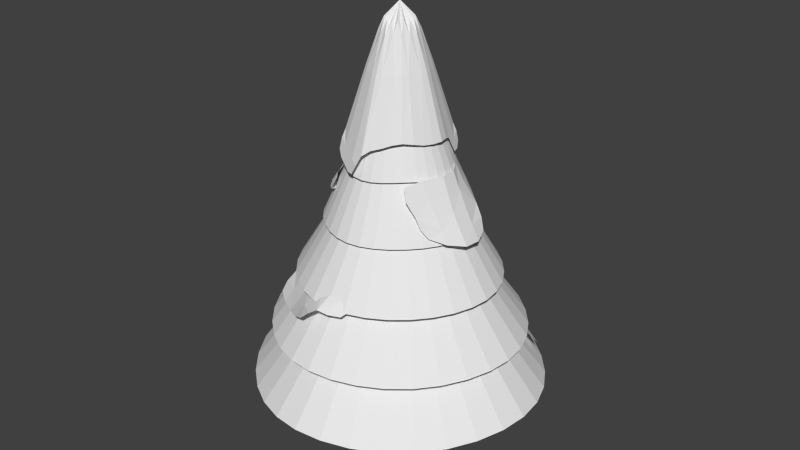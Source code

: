 # Source: pine_with_snow_0.blend  (saved by Blender 2.72.0; exported with 4.5.12 LTS)
import bpy
from mathutils import Matrix  # noqa: F401  (used for matrix-valued properties, if any)

bpy.ops.wm.read_factory_settings(use_empty=True)
scene = bpy.context.scene
scene.name = 'Scene'

# ---- collections
col_collection_1 = bpy.data.collections.new('Collection 1'); scene.collection.children.link(col_collection_1)

# ---- world
world_world = bpy.data.worlds.new('World'); scene.world = world_world
world_world.color = (0.05088, 0.05088, 0.05088)
world_world.use_sun_shadow = False
world_world.sun_shadow_jitter_overblur = 0.0
world_world.cycles.sampling_method = 'MANUAL'
world_world.cycles.sample_map_resolution = 256

# ---- meshes
me_cylinder_004 = bpy.data.meshes.new('Cylinder.004')
me_cylinder_004.from_pydata([(0.224, 0.3699, 4.487), (0.4148, 0.08434, 4.465), (0.3384, -0.2416, 4.487), (0.07176, -0.4463, 4.441), (-0.2328, -0.3642, 4.487), (-0.4236, -0.07865, 4.441), (-0.004373, 0.002847, 5.315), (-0.0805, 0.452, 4.489), (-0.3471, 0.2473, 4.487), (-0.2328, 0.3699, 4.487), (-0.4236, 0.08434, 4.441), (-0.3471, -0.2416, 4.487), (-0.0805, -0.4463, 4.441), (0.224, -0.3642, 4.487), (0.4148, -0.07865, 4.465), (0.3384, 0.2473, 4.487), (0.07176, 0.452, 4.489), (-0.1582, -0.7581, 3.397), (-0.394, -0.6223, 3.489), (0.5681, 0.4104, 3.512), (0.03184, 0.2052, 5.108), (-0.004373, 0.4725, 4.501), (0.1571, 0.1155, 5.108), (0.1905, -0.03471, 5.103), (0.1043, -0.1647, 5.108), (-0.04059, -0.1995, 5.096), (-0.1659, -0.1098, 5.108), (-0.1992, 0.0404, 5.096), (-0.113, 0.1704, 5.108), (0.2907, 0.3187, 4.498), (0.4339, 0.002847, 4.466), (0.2907, -0.313, 4.498), (-0.004373, -0.4668, 4.429), (-0.2994, -0.313, 4.498), (-0.4427, 0.002847, 4.429), (-0.2994, 0.3187, 4.498), (0.3493, 0.5853, 3.658), (0.6539, 0.1315, 3.615), (0.5428, -0.383, 3.658), (0.1135, -0.7153, 3.566), (-0.3357, -0.5364, 3.823), (-0.6626, -0.1258, 3.566), (-0.1223, 0.721, 3.663), (-0.5382, 0.3887, 3.658), (-0.04059, 0.2052, 5.108), (-0.3581, 0.5853, 3.658), (-0.1566, 0.4109, 4.476), (-0.1659, 0.1155, 5.108), (-0.6626, 0.1315, 3.566), (-0.3853, 0.1658, 4.464), (-0.1992, -0.03471, 5.096), (-0.5382, -0.383, 3.658), (-0.3853, -0.1601, 4.464), (-0.113, -0.1647, 5.108), (-0.1208, -0.6588, 3.742), (-0.1566, -0.4053, 4.464), (0.03184, -0.1995, 5.096), (0.3493, -0.5796, 3.658), (0.1479, -0.4053, 4.464), (0.1571, -0.1098, 5.108), (0.6539, -0.1258, 3.615), (0.3766, -0.1601, 4.47), (0.1905, 0.0404, 5.103), (0.4913, 0.3588, 3.829), (0.3766, 0.1658, 4.47), (0.1043, 0.1704, 5.108), (0.1135, 0.721, 3.663), (0.1479, 0.4109, 4.476), (-0.4299, -0.665, 3.32), (-0.1942, -0.8008, 3.227), (-0.04032, -0.8259, 3.351), (-0.2761, -0.6902, 3.443), (-0.5119, -0.5544, 3.535), (0.6067, 0.432, 3.366), (0.5058, 0.539, 3.558), (0.6303, 0.2817, 3.466), (-0.004373, 0.2917, 4.953), (0.1834, 0.1998, 4.952), (0.2705, 0.002847, 4.938), (0.1834, -0.1942, 4.952), (-0.004373, -0.286, 4.921), (-0.1921, -0.1942, 4.952), (-0.2792, 0.002847, 4.921), (-0.1921, 0.1998, 4.952), (-0.004373, 0.755, 3.688), (0.4474, 0.5397, 3.657), (0.685, 0.002847, 3.617), (0.4533, -0.4965, 3.682), (0.01612, -0.7769, 3.489), (-0.5005, -0.4902, 3.651), (-0.6938, 0.002847, 3.543), (-0.462, 0.5022, 3.682), (-0.1026, 0.258, 4.942), (-0.2402, 0.6531, 3.636), (-0.2474, 0.1058, 4.937), (-0.6004, 0.2601, 3.612), (-0.2474, -0.1001, 4.937), (-0.6004, -0.2544, 3.612), (-0.1026, -0.2523, 4.937), (-0.2283, -0.5976, 3.783), (0.09384, -0.2523, 4.937), (0.2447, -0.6474, 3.612), (0.2387, -0.1001, 4.939), (0.605, -0.2544, 3.625), (0.2387, 0.1058, 4.939), (0.6169, 0.2334, 3.577), (0.09384, 0.258, 4.942), (0.2314, 0.6531, 3.636), (-0.09675, -0.841, 3.235), (-0.5094, -0.6034, 3.397), (-0.3121, -0.7329, 3.274), (0.5504, 0.5231, 3.437), (0.6437, 0.3301, 3.368), (0.9107, 0.09529, 2.992), (1.123, 0.1028, 2.552), (0.6712, 0.4876, 3.018), (0.9833, -0.3551, 2.586), (0.7945, -0.3831, 2.989), (0.8288, 0.3011, 3.0), (0.8049, 0.09563, 3.224), (0.9036, -0.1321, 2.99), (1.017, 0.09699, 2.766), (1.23, 0.1106, 2.344), (1.09, 0.3485, 2.557), (1.105, -0.1345, 2.558), (0.4756, 0.6645, 3.042), (0.5414, 0.4577, 3.251), (0.801, 0.5175, 2.786), (0.6344, -0.6461, 2.99), (0.8102, -0.5672, 2.626), (1.069, -0.3502, 2.413), (0.8934, -0.3645, 2.773), (0.6911, -0.4063, 3.22), (0.7007, 0.2803, 3.235), (0.8147, -0.124, 3.219), (0.9753, 0.3853, 2.714), (0.9984, -0.1367, 2.767), (1.168, 0.2944, 2.404), (1.217, -0.1289, 2.355), (0.4314, 0.5964, 3.208), (0.6176, 0.6442, 2.865), (0.5818, -0.6232, 3.165), (0.7451, -0.5894, 2.782), (0.8959, -0.5105, 2.507), (-0.2317, -1.189, 1.813), (-0.4354, -1.437, 1.455), (0.2021, -1.352, 1.75), (-0.9719, -1.091, 1.347), (-0.7408, -0.8644, 1.785), (-1.161, -0.3767, 1.71), (0.0004874, -1.329, 1.796), (-0.1316, -1.023, 1.999), (-0.4828, -1.008, 1.807), (-0.3327, -1.334, 1.631), (-0.5389, -1.519, 1.281), (-0.1842, -1.633, 1.519), (-0.6951, -1.252, 1.396), (0.3883, -1.317, 1.689), (0.3248, -1.157, 1.942), (0.07932, -1.548, 1.558), (-0.9766, -0.6795, 1.751), (-1.257, -0.9412, 1.304), (-1.083, -1.177, 1.148), (-0.8589, -0.9911, 1.556), (-0.6203, -0.7242, 2.024), (-1.32, -0.01492, 1.665), (-1.309, -0.5199, 1.434), (-1.014, -0.2335, 1.986), (0.1176, -1.155, 1.984), (-0.3889, -0.8491, 2.005), (-0.07969, -1.573, 1.581), (-0.5828, -1.149, 1.606), (-0.3115, -1.644, 1.407), (-0.8135, -1.337, 1.181), (0.4338, -1.165, 1.85), (0.2497, -1.486, 1.559), (-0.8278, -0.5512, 2.027), (-1.224, -0.7921, 1.414), (-1.259, -1.044, 1.187), (-1.178, 0.01612, 1.873), (-1.383, -0.2269, 1.478), (-0.8562, -0.212, 2.905), (-0.9648, -0.2341, 2.719), (-0.7643, -0.4318, 2.878), (-1.042, 0.01368, 2.694), (-0.9313, 0.02189, 2.928), (-0.8642, 0.2722, 2.881), (-0.6969, 0.5512, 2.845), (-0.7182, -0.5329, 2.789), (-0.654, -0.5968, 2.887), (-1.113, 0.007581, 2.505), (-0.8013, -0.3305, 2.888), (-0.7944, -0.1831, 3.012), (-0.9069, -0.09, 2.921), (-0.9142, -0.232, 2.805), (-1.012, -0.2273, 2.641), (-0.9033, -0.3685, 2.749), (-1.015, -0.105, 2.698), (-0.7227, -0.5194, 2.877), (-0.6945, -0.4082, 2.982), (-0.7877, -0.4689, 2.804), (-0.9202, 0.1379, 2.917), (-1.058, 0.1271, 2.699), (-1.082, 0.01566, 2.593), (-0.9918, 0.01223, 2.806), (-0.8659, 0.0371, 3.054), (-0.7831, 0.4137, 2.847), (-0.9361, 0.277, 2.751), (-0.7923, 0.2674, 3.01), (-0.6081, 0.6866, 2.858), (-0.7637, 0.5509, 2.702), (-0.6301, 0.5515, 2.988), (-0.5717, -0.669, 2.901), (-0.6023, -0.6104, 2.804), (-0.7039, -0.5926, 2.802), (-0.7147, -0.4454, 2.812), (-0.5863, -0.5732, 3.007), (-1.139, -0.00553, 2.425), (-1.107, -0.09336, 2.5), (-1.119, 0.1085, 2.511), (-0.7325, -0.3056, 2.985), (-0.8492, -0.06184, 3.043), (-0.8366, -0.3848, 2.789), (-0.9627, -0.1078, 2.804), (-0.9499, -0.3361, 2.698), (-1.07, -0.1203, 2.576), (-0.6545, -0.4958, 2.994), (-0.7467, -0.5291, 2.82), (-0.8463, 0.1386, 3.044), (-1.009, 0.1673, 2.765), (-1.091, 0.1197, 2.598), (-0.7161, 0.4097, 2.982), (-0.8501, 0.4177, 2.712), (-0.5791, 0.656, 2.966), (-0.6815, 0.6495, 2.744), (-0.6119, -0.528, 2.818), (-0.5415, -0.6333, 2.988), (-0.6132, -0.6662, 2.817), (-1.127, -0.07795, 2.441), (-1.137, 0.07345, 2.449), (-1.065, 0.8428, 1.491), (-1.192, 0.9453, 1.309), (-1.236, 0.6214, 1.478), (-1.018, 1.219, 1.254), (-0.9021, 1.102, 1.477), (-0.6558, 1.289, 1.421), (-1.158, 0.7243, 1.487), (-0.9802, 0.7926, 1.585), (-0.9743, 0.9709, 1.488), (-1.139, 0.8935, 1.398), (-1.233, 0.9975, 1.221), (-1.29, 0.8171, 1.341), (-1.099, 1.078, 1.279), (-1.307, 0.5264, 1.466), (-1.15, 0.5597, 1.594), (-1.321, 0.6831, 1.362), (-0.809, 1.216, 1.455), (-0.9429, 1.364, 1.233), (-1.062, 1.275, 1.153), (-0.9668, 1.162, 1.361), (-0.8305, 1.042, 1.598), (-0.4726, 1.342, 1.38), (-0.7293, 1.392, 1.298), (-0.5824, 1.186, 1.543), (-1.072, 0.6654, 1.587), (-0.893, 0.9238, 1.588), (-1.278, 0.7641, 1.373), (-1.046, 1.021, 1.386), (-1.296, 0.8817, 1.285), (-1.142, 1.138, 1.17), (-1.225, 0.5038, 1.566), (-1.353, 0.5964, 1.371), (-0.7433, 1.133, 1.591), (-0.8671, 1.348, 1.289), (-0.9952, 1.365, 1.173), (-0.4561, 1.242, 1.469), (-0.5807, 1.416, 1.312), (0.7698, 1.437, 0.667), (0.898, 1.64, 0.3442), (0.3947, 1.65, 0.6798), (1.292, 1.391, 0.3442), (1.164, 1.156, 0.667), (0.5651, 1.552, 0.6702), (0.6927, 1.299, 0.8714), (0.9792, 1.305, 0.667), (0.8404, 1.556, 0.484), (0.9491, 1.706, 0.2258), (0.6762, 1.764, 0.3442), (1.107, 1.516, 0.3442), (0.2414, 1.739, 0.6926), (0.3176, 1.512, 0.8843), (0.4718, 1.788, 0.4753), (1.336, 0.9997, 0.667), (1.465, 1.266, 0.3442), (1.343, 1.456, 0.2258), (1.235, 1.299, 0.484), (1.087, 0.9873, 0.8714), (0.488, 1.415, 0.8746), (0.9021, 1.159, 0.8714), (0.5996, 1.737, 0.4361), (1.05, 1.43, 0.484), (0.77, 1.783, 0.2554), (1.159, 1.581, 0.2258), (0.2219, 1.614, 0.8428), (0.3376, 1.82, 0.5361), (1.235, 0.8966, 0.8203), (1.407, 1.166, 0.484), (1.46, 1.346, 0.2554)], [], [(0, 36, 107, 67), (0, 67, 106, 65), (0, 65, 77, 29), (0, 29, 85, 36), (1, 37, 105, 64), (1, 64, 104, 62), (1, 62, 78, 30), (1, 30, 86, 37), (2, 38, 103, 61), (2, 61, 102, 59), (2, 59, 79, 31), (2, 31, 87, 38), (3, 39, 101, 58), (3, 58, 100, 56), (3, 56, 80, 32), (3, 32, 88, 39), (4, 40, 99, 55), (4, 55, 98, 53), (4, 53, 81, 33), (4, 33, 89, 40), (5, 41, 97, 52), (5, 52, 96, 50), (5, 50, 82, 34), (5, 34, 90, 41), (6, 22, 77, 65), (6, 65, 106, 20), (6, 20, 76, 44), (6, 44, 92, 28), (6, 28, 83, 47), (6, 47, 94, 27), (6, 27, 82, 50), (6, 50, 96, 26), (6, 26, 81, 53), (6, 53, 98, 25), (6, 25, 80, 56), (6, 56, 100, 24), (6, 24, 79, 59), (6, 59, 102, 23), (6, 23, 78, 62), (6, 62, 104, 22), (7, 42, 93, 46), (7, 46, 92, 44), (7, 44, 76, 21), (7, 21, 84, 42), (8, 43, 95, 49), (8, 49, 94, 47), (8, 47, 83, 35), (8, 35, 91, 43), (9, 45, 91, 35), (9, 35, 83, 28), (9, 28, 92, 46), (9, 46, 93, 45), (10, 48, 90, 34), (10, 34, 82, 27), (10, 27, 94, 49), (10, 49, 95, 48), (11, 51, 89, 33), (11, 33, 81, 26), (11, 26, 96, 52), (11, 52, 97, 51), (12, 54, 88, 32), (12, 32, 80, 25), (12, 25, 98, 55), (12, 55, 99, 54), (13, 57, 87, 31), (13, 31, 79, 24), (13, 24, 100, 58), (13, 58, 101, 57), (14, 60, 86, 30), (14, 30, 78, 23), (14, 23, 102, 61), (14, 61, 103, 60), (15, 63, 85, 29), (15, 29, 77, 22), (15, 22, 104, 64), (15, 64, 105, 63), (16, 66, 84, 21), (16, 21, 76, 20), (16, 20, 106, 67), (16, 67, 107, 66), (17, 70, 88, 54), (17, 54, 99, 71), (17, 71, 110, 69), (17, 69, 108, 70), (18, 71, 99, 40), (18, 40, 89, 72), (18, 72, 109, 68), (18, 68, 110, 71), (19, 74, 85, 63), (19, 63, 105, 75), (19, 75, 112, 73), (19, 73, 111, 74), (113, 118, 133, 119), (113, 119, 134, 120), (113, 120, 136, 121), (113, 121, 135, 118), (114, 123, 135, 121), (114, 121, 136, 124), (114, 124, 138, 122), (114, 122, 137, 123), (115, 126, 133, 118), (115, 118, 135, 127), (115, 127, 140, 125), (115, 125, 139, 126), (116, 130, 138, 124), (116, 124, 136, 131), (116, 131, 142, 129), (116, 129, 143, 130), (117, 131, 136, 120), (117, 120, 134, 132), (117, 132, 141, 128), (117, 128, 142, 131), (144, 150, 168, 151), (144, 151, 169, 152), (144, 152, 171, 153), (144, 153, 170, 150), (145, 155, 170, 153), (145, 153, 171, 156), (145, 156, 173, 154), (145, 154, 172, 155), (146, 158, 168, 150), (146, 150, 170, 159), (146, 159, 175, 157), (146, 157, 174, 158), (147, 162, 173, 156), (147, 156, 171, 163), (147, 163, 177, 161), (147, 161, 178, 162), (148, 163, 171, 152), (148, 152, 169, 164), (148, 164, 176, 160), (148, 160, 177, 163), (149, 166, 177, 160), (149, 160, 176, 167), (149, 167, 179, 165), (149, 165, 180, 166), (181, 191, 220, 192), (181, 192, 221, 193), (181, 193, 223, 194), (181, 194, 222, 191), (182, 196, 222, 194), (182, 194, 223, 197), (182, 197, 225, 195), (182, 195, 224, 196), (183, 199, 220, 191), (183, 191, 222, 200), (183, 200, 227, 198), (183, 198, 226, 199), (184, 203, 225, 197), (184, 197, 223, 204), (184, 204, 229, 202), (184, 202, 230, 203), (185, 204, 223, 193), (185, 193, 221, 205), (185, 205, 228, 201), (185, 201, 229, 204), (186, 207, 229, 201), (186, 201, 228, 208), (186, 208, 231, 206), (186, 206, 232, 207), (187, 210, 232, 206), (187, 206, 231, 211), (187, 211, 233, 209), (187, 209, 234, 210), (188, 214, 227, 200), (188, 200, 222, 215), (188, 215, 235, 213), (188, 213, 237, 214), (189, 216, 226, 198), (189, 198, 227, 214), (189, 214, 237, 212), (189, 212, 236, 216), (190, 218, 225, 203), (190, 203, 230, 219), (190, 219, 239, 217), (190, 217, 238, 218), (240, 246, 264, 247), (240, 247, 265, 248), (240, 248, 267, 249), (240, 249, 266, 246), (241, 251, 266, 249), (241, 249, 267, 252), (241, 252, 269, 250), (241, 250, 268, 251), (242, 254, 264, 246), (242, 246, 266, 255), (242, 255, 271, 253), (242, 253, 270, 254), (243, 258, 269, 252), (243, 252, 267, 259), (243, 259, 273, 257), (243, 257, 274, 258), (244, 259, 267, 248), (244, 248, 265, 260), (244, 260, 272, 256), (244, 256, 273, 259), (245, 262, 273, 256), (245, 256, 272, 263), (245, 263, 275, 261), (245, 261, 276, 262), (277, 282, 297, 283), (277, 283, 298, 284), (277, 284, 300, 285), (277, 285, 299, 282), (278, 287, 299, 285), (278, 285, 300, 288), (278, 288, 302, 286), (278, 286, 301, 287), (279, 290, 297, 282), (279, 282, 299, 291), (279, 291, 304, 289), (279, 289, 303, 290), (280, 294, 302, 288), (280, 288, 300, 295), (280, 295, 306, 293), (280, 293, 307, 294), (281, 295, 300, 284), (281, 284, 298, 296), (281, 296, 305, 292), (281, 292, 306, 295)])
_uv = me_cylinder_004.uv_layers.new(name='UVMap')
_uv.uv.foreach_set('vector', [0.2922, 0.3125, 0.2868, 0.1376, 0.332, 0.1344, 0.3031, 0.3112, 0.2922, 0.3125, 0.3031, 0.3112, 0.2981, 0.351, 0.2956, 0.3593, 0.2922, 0.3125, 0.2956, 0.3593, 0.2922, 0.3521, 0.282, 0.3157, 0.2922, 0.3125, 0.282, 0.3157, 0.2539, 0.1379, 0.2868, 0.1376, 0.2531, 0.3308, 0.1078, 0.2165, 0.1232, 0.184, 0.2619, 0.3233, 0.2531, 0.3308, 0.2619, 0.3233, 0.2866, 0.3543, 0.2907, 0.3617, 0.2531, 0.3308, 0.2907, 0.3617, 0.2827, 0.3589, 0.2467, 0.3395, 0.2531, 0.3308, 0.2467, 0.3395, 0.08399, 0.2534, 0.1078, 0.2165, 0.2439, 0.3722, 0.0709, 0.3914, 0.06228, 0.3424, 0.242, 0.3609, 0.2439, 0.3722, 0.242, 0.3609, 0.2811, 0.3647, 0.2893, 0.3669, 0.2439, 0.3722, 0.2893, 0.3669, 0.2823, 0.3706, 0.2474, 0.3823, 0.2439, 0.3722, 0.2474, 0.3823, 0.08471, 0.4351, 0.0709, 0.3914, 0.2592, 0.4131, 0.1315, 0.5685, 0.1108, 0.5239, 0.254, 0.4029, 0.2592, 0.4131, 0.254, 0.4029, 0.2843, 0.3762, 0.2915, 0.3719, 0.2592, 0.4131, 0.2915, 0.3719, 0.2882, 0.3807, 0.2668, 0.4206, 0.2592, 0.4131, 0.2668, 0.4206, 0.1438, 0.6121, 0.1315, 0.5685, 0.2989, 0.4192, 0.3065, 0.54, 0.2697, 0.549, 0.2881, 0.4216, 0.2989, 0.4192, 0.2881, 0.4216, 0.2941, 0.3816, 0.2966, 0.3731, 0.2989, 0.4192, 0.2966, 0.3731, 0.2998, 0.3802, 0.3088, 0.4167, 0.2989, 0.4192, 0.3088, 0.4167, 0.3702, 0.5907, 0.3065, 0.54, 0.341, 0.4042, 0.4931, 0.527, 0.4481, 0.5527, 0.3304, 0.4096, 0.341, 0.4042, 0.3304, 0.4096, 0.3055, 0.3782, 0.3017, 0.3709, 0.341, 0.4042, 0.3017, 0.3709, 0.3103, 0.3742, 0.349, 0.3962, 0.341, 0.4042, 0.349, 0.3962, 0.5244, 0.4936, 0.4931, 0.527, 0.2961, 0.3662, 0.293, 0.36, 0.2922, 0.3521, 0.2956, 0.3593, 0.2961, 0.3662, 0.2956, 0.3593, 0.2981, 0.351, 0.2984, 0.3595, 0.2961, 0.3662, 0.2984, 0.3595, 0.3034, 0.3532, 0.3006, 0.3608, 0.2961, 0.3662, 0.3006, 0.3608, 0.308, 0.3566, 0.3023, 0.363, 0.2961, 0.3662, 0.3023, 0.363, 0.3101, 0.3621, 0.303, 0.3656, 0.2961, 0.3662, 0.303, 0.3656, 0.3113, 0.368, 0.303, 0.3685, 0.2961, 0.3662, 0.303, 0.3685, 0.3103, 0.3742, 0.3017, 0.3709, 0.2961, 0.3662, 0.3017, 0.3709, 0.3055, 0.3782, 0.2992, 0.3724, 0.2961, 0.3662, 0.2992, 0.3724, 0.2998, 0.3802, 0.2966, 0.3731, 0.2961, 0.3662, 0.2966, 0.3731, 0.2941, 0.3816, 0.2938, 0.3732, 0.2961, 0.3662, 0.2938, 0.3732, 0.2882, 0.3807, 0.2915, 0.3719, 0.2961, 0.3662, 0.2915, 0.3719, 0.2843, 0.3762, 0.29, 0.3694, 0.2961, 0.3662, 0.29, 0.3694, 0.2823, 0.3706, 0.2893, 0.3669, 0.2961, 0.3662, 0.2893, 0.3669, 0.2811, 0.3647, 0.2894, 0.3641, 0.2961, 0.3662, 0.2894, 0.3641, 0.2827, 0.3589, 0.2907, 0.3617, 0.2961, 0.3662, 0.2907, 0.3617, 0.2866, 0.3543, 0.293, 0.36, 0.3309, 0.3244, 0.4439, 0.1901, 0.4781, 0.2204, 0.3391, 0.3316, 0.3309, 0.3244, 0.3391, 0.3316, 0.308, 0.3566, 0.3006, 0.3608, 0.3309, 0.3244, 0.3006, 0.3608, 0.3034, 0.3532, 0.3222, 0.3196, 0.3309, 0.3244, 0.3222, 0.3196, 0.4092, 0.1705, 0.4439, 0.1901, 0.3489, 0.3619, 0.5206, 0.3476, 0.5316, 0.3974, 0.3511, 0.3735, 0.3489, 0.3619, 0.3511, 0.3735, 0.3113, 0.368, 0.303, 0.3656, 0.3489, 0.3619, 0.303, 0.3656, 0.3101, 0.3621, 0.3459, 0.3517, 0.3489, 0.3619, 0.3459, 0.3517, 0.5078, 0.3039, 0.5206, 0.3476, 0.3436, 0.3415, 0.4972, 0.2614, 0.5078, 0.3039, 0.3459, 0.3517, 0.3436, 0.3415, 0.3459, 0.3517, 0.3101, 0.3621, 0.3023, 0.363, 0.3436, 0.3415, 0.3023, 0.363, 0.308, 0.3566, 0.3391, 0.3316, 0.3436, 0.3415, 0.3391, 0.3316, 0.4781, 0.2204, 0.4972, 0.2614, 0.3518, 0.3853, 0.5351, 0.449, 0.5244, 0.4936, 0.349, 0.3962, 0.3518, 0.3853, 0.349, 0.3962, 0.3103, 0.3742, 0.303, 0.3685, 0.3518, 0.3853, 0.303, 0.3685, 0.3113, 0.368, 0.3511, 0.3735, 0.3518, 0.3853, 0.3511, 0.3735, 0.5316, 0.3974, 0.5351, 0.449, 0.3192, 0.4136, 0.4002, 0.5715, 0.3702, 0.5907, 0.3088, 0.4167, 0.3192, 0.4136, 0.3088, 0.4167, 0.2998, 0.3802, 0.2992, 0.3724, 0.3192, 0.4136, 0.2992, 0.3724, 0.3055, 0.3782, 0.3304, 0.4096, 0.3192, 0.4136, 0.3304, 0.4096, 0.4481, 0.5527, 0.4002, 0.5715, 0.277, 0.4227, 0.2312, 0.553, 0.1438, 0.6121, 0.2668, 0.4206, 0.277, 0.4227, 0.2668, 0.4206, 0.2882, 0.3807, 0.2938, 0.3732, 0.277, 0.4227, 0.2938, 0.3732, 0.2941, 0.3816, 0.2881, 0.4216, 0.277, 0.4227, 0.2881, 0.4216, 0.2697, 0.549, 0.2312, 0.553, 0.2501, 0.3923, 0.09624, 0.4779, 0.08471, 0.4351, 0.2474, 0.3823, 0.2501, 0.3923, 0.2474, 0.3823, 0.2823, 0.3706, 0.29, 0.3694, 0.2501, 0.3923, 0.29, 0.3694, 0.2843, 0.3762, 0.254, 0.4029, 0.2501, 0.3923, 0.254, 0.4029, 0.1108, 0.5239, 0.09624, 0.4779, 0.243, 0.3496, 0.06812, 0.2941, 0.08399, 0.2534, 0.2467, 0.3395, 0.243, 0.3496, 0.2467, 0.3395, 0.2827, 0.3589, 0.2894, 0.3641, 0.243, 0.3496, 0.2894, 0.3641, 0.2811, 0.3647, 0.242, 0.3609, 0.243, 0.3496, 0.242, 0.3609, 0.06228, 0.3424, 0.06812, 0.2941, 0.2721, 0.3189, 0.2206, 0.2158, 0.2539, 0.1379, 0.282, 0.3157, 0.2721, 0.3189, 0.282, 0.3157, 0.2922, 0.3521, 0.293, 0.36, 0.2721, 0.3189, 0.293, 0.36, 0.2866, 0.3543, 0.2619, 0.3233, 0.2721, 0.3189, 0.2619, 0.3233, 0.1232, 0.184, 0.2206, 0.2158, 0.3136, 0.3146, 0.3751, 0.1497, 0.4092, 0.1705, 0.3222, 0.3196, 0.3136, 0.3146, 0.3222, 0.3196, 0.3034, 0.3532, 0.2984, 0.3595, 0.3136, 0.3146, 0.2984, 0.3595, 0.2981, 0.351, 0.3031, 0.3112, 0.3136, 0.3146, 0.3031, 0.3112, 0.332, 0.1344, 0.3751, 0.1497, 0.197, 0.67, 0.1403, 0.6745, 0.1438, 0.6121, 0.2312, 0.553, 0.197, 0.67, 0.2312, 0.553, 0.2697, 0.549, 0.2516, 0.6643, 0.197, 0.67, 0.2516, 0.6643, 0.244, 0.7319, 0.1869, 0.7382, 0.197, 0.67, 0.1869, 0.7382, 0.1465, 0.725, 0.1403, 0.6745, 0.3051, 0.6549, 0.2516, 0.6643, 0.2697, 0.549, 0.3065, 0.54, 0.3051, 0.6549, 0.3065, 0.54, 0.3702, 0.5907, 0.3598, 0.6417, 0.3051, 0.6549, 0.3598, 0.6417, 0.3443, 0.6975, 0.3009, 0.7232, 0.3051, 0.6549, 0.3009, 0.7232, 0.244, 0.7319, 0.2516, 0.6643, 0.1665, 0.1214, 0.2232, 0.1059, 0.2539, 0.1379, 0.2206, 0.2158, 0.1665, 0.1214, 0.2206, 0.2158, 0.1232, 0.184, 0.1105, 0.1388, 0.1665, 0.1214, 0.1105, 0.1388, 0.1007, 0.09724, 0.1353, 0.07194, 0.1665, 0.1214, 0.1353, 0.07194, 0.1859, 0.07194, 0.2232, 0.1059, 0.7006, 0.7065, 0.7473, 0.7114, 0.7491, 0.7668, 0.7054, 0.7589, 0.7006, 0.7065, 0.7054, 0.7589, 0.6595, 0.7614, 0.6528, 0.7112, 0.7006, 0.7065, 0.6528, 0.7112, 0.6469, 0.6613, 0.6962, 0.6549, 0.7006, 0.7065, 0.6962, 0.6549, 0.7575, 0.6435, 0.7473, 0.7114, 0.6929, 0.6054, 0.7449, 0.6047, 0.7575, 0.6435, 0.6962, 0.6549, 0.6929, 0.6054, 0.6962, 0.6549, 0.6469, 0.6613, 0.6431, 0.6127, 0.6929, 0.6054, 0.6431, 0.6127, 0.6405, 0.5649, 0.6902, 0.5574, 0.6929, 0.6054, 0.6902, 0.5574, 0.7305, 0.5707, 0.7449, 0.6047, 0.7967, 0.7265, 0.797, 0.7816, 0.7491, 0.7668, 0.7473, 0.7114, 0.7967, 0.7265, 0.7473, 0.7114, 0.7575, 0.6435, 0.7967, 0.6714, 0.7967, 0.7265, 0.7967, 0.6714, 0.8361, 0.7011, 0.8485, 0.7465, 0.7967, 0.7265, 0.8485, 0.7465, 0.8351, 0.7819, 0.797, 0.7816, 0.5941, 0.6339, 0.5917, 0.5943, 0.6405, 0.5649, 0.6431, 0.6127, 0.5941, 0.6339, 0.6431, 0.6127, 0.6469, 0.6613, 0.596, 0.6767, 0.5941, 0.6339, 0.596, 0.6767, 0.543, 0.6964, 0.5431, 0.6615, 0.5941, 0.6339, 0.5431, 0.6615, 0.5535, 0.6309, 0.5917, 0.5943, 0.5969, 0.7259, 0.596, 0.6767, 0.6469, 0.6613, 0.6528, 0.7112, 0.5969, 0.7259, 0.6528, 0.7112, 0.6595, 0.7614, 0.5971, 0.778, 0.5969, 0.7259, 0.5971, 0.778, 0.5452, 0.7819, 0.5354, 0.7456, 0.5969, 0.7259, 0.5354, 0.7456, 0.543, 0.6964, 0.596, 0.6767, 0.7045, 0.2114, 0.7051, 0.1538, 0.764, 0.1553, 0.7601, 0.2144, 0.7045, 0.2114, 0.7601, 0.2144, 0.7605, 0.2794, 0.7043, 0.2767, 0.7045, 0.2114, 0.7043, 0.2767, 0.6491, 0.2774, 0.6513, 0.2112, 0.7045, 0.2114, 0.6513, 0.2112, 0.6369, 0.1385, 0.7051, 0.1538, 0.604, 0.2171, 0.6107, 0.1492, 0.6369, 0.1385, 0.6513, 0.2112, 0.604, 0.2171, 0.6513, 0.2112, 0.6491, 0.2774, 0.5956, 0.285, 0.604, 0.2171, 0.5956, 0.285, 0.5433, 0.2959, 0.5599, 0.226, 0.604, 0.2171, 0.5599, 0.226, 0.5826, 0.1702, 0.6107, 0.1492, 0.7151, 0.111, 0.7775, 0.1131, 0.764, 0.1553, 0.7051, 0.1538, 0.7151, 0.111, 0.7051, 0.1538, 0.6369, 0.1385, 0.6528, 0.1085, 0.7151, 0.111, 0.6528, 0.1085, 0.6773, 0.07947, 0.7299, 0.07194, 0.7151, 0.111, 0.7299, 0.07194, 0.7751, 0.0836, 0.7775, 0.1131, 0.5851, 0.3525, 0.5354, 0.3614, 0.5433, 0.2959, 0.5956, 0.285, 0.5851, 0.3525, 0.5956, 0.285, 0.6491, 0.2774, 0.6379, 0.3444, 0.5851, 0.3525, 0.6379, 0.3444, 0.6098, 0.4322, 0.5727, 0.4198, 0.5851, 0.3525, 0.5727, 0.4198, 0.5429, 0.4078, 0.5354, 0.3614, 0.6972, 0.3388, 0.6379, 0.3444, 0.6491, 0.2774, 0.7043, 0.2767, 0.6972, 0.3388, 0.7043, 0.2767, 0.7605, 0.2794, 0.7595, 0.3346, 0.6972, 0.3388, 0.7595, 0.3346, 0.7634, 0.3911, 0.6943, 0.4024, 0.6972, 0.3388, 0.6943, 0.4024, 0.6098, 0.4322, 0.6379, 0.3444, 0.7071, 0.4763, 0.6368, 0.4855, 0.6098, 0.4322, 0.6943, 0.4024, 0.7071, 0.4763, 0.6943, 0.4024, 0.7634, 0.3911, 0.7775, 0.4674, 0.7071, 0.4763, 0.7775, 0.4674, 0.7749, 0.5339, 0.7278, 0.557, 0.7071, 0.4763, 0.7278, 0.557, 0.6704, 0.5398, 0.6368, 0.4855, 0.1724, 0.7825, 0.1446, 0.7797, 0.1481, 0.7548, 0.1776, 0.7565, 0.1724, 0.7825, 0.1776, 0.7565, 0.2065, 0.7565, 0.2006, 0.7846, 0.1724, 0.7825, 0.2006, 0.7846, 0.1968, 0.8116, 0.1688, 0.8068, 0.1724, 0.7825, 0.1688, 0.8068, 0.1326, 0.8012, 0.1446, 0.7797, 0.169, 0.8277, 0.139, 0.8166, 0.1326, 0.8012, 0.1688, 0.8068, 0.169, 0.8277, 0.1688, 0.8068, 0.1968, 0.8116, 0.1975, 0.8362, 0.169, 0.8277, 0.1975, 0.8362, 0.1943, 0.864, 0.171, 0.8466, 0.169, 0.8277, 0.171, 0.8466, 0.1468, 0.8306, 0.139, 0.8166, 0.122, 0.7779, 0.1253, 0.7518, 0.1481, 0.7548, 0.1446, 0.7797, 0.122, 0.7779, 0.1446, 0.7797, 0.1326, 0.8012, 0.1135, 0.7933, 0.122, 0.7779, 0.1135, 0.7933, 0.1004, 0.786, 0.1029, 0.774, 0.122, 0.7779, 0.1029, 0.774, 0.1054, 0.7466, 0.1253, 0.7518, 0.2232, 0.8395, 0.2233, 0.862, 0.1943, 0.864, 0.1975, 0.8362, 0.2232, 0.8395, 0.1975, 0.8362, 0.1968, 0.8116, 0.223, 0.8139, 0.2232, 0.8395, 0.223, 0.8139, 0.256, 0.823, 0.2474, 0.8401, 0.2232, 0.8395, 0.2474, 0.8401, 0.2455, 0.862, 0.2233, 0.862, 0.2249, 0.7856, 0.223, 0.8139, 0.1968, 0.8116, 0.2006, 0.7846, 0.2249, 0.7856, 0.2006, 0.7846, 0.2065, 0.7565, 0.2278, 0.756, 0.2249, 0.7856, 0.2278, 0.756, 0.2498, 0.7556, 0.2498, 0.7862, 0.2249, 0.7856, 0.2498, 0.7862, 0.256, 0.823, 0.223, 0.8139, 0.2817, 0.7862, 0.2834, 0.817, 0.256, 0.823, 0.2498, 0.7862, 0.2817, 0.7862, 0.2498, 0.7862, 0.2498, 0.7556, 0.2802, 0.7554, 0.2817, 0.7862, 0.2802, 0.7554, 0.3147, 0.7516, 0.3169, 0.7829, 0.2817, 0.7862, 0.3169, 0.7829, 0.3192, 0.8141, 0.2834, 0.817, 0.35, 0.7734, 0.3519, 0.806, 0.3192, 0.8141, 0.3169, 0.7829, 0.35, 0.7734, 0.3169, 0.7829, 0.3147, 0.7516, 0.3481, 0.7408, 0.35, 0.7734, 0.3481, 0.7408, 0.373, 0.7385, 0.382, 0.7608, 0.35, 0.7734, 0.382, 0.7608, 0.375, 0.7893, 0.3519, 0.806, 0.09459, 0.7915, 0.08653, 0.7839, 0.1004, 0.786, 0.1135, 0.7933, 0.09459, 0.7915, 0.1135, 0.7933, 0.1326, 0.8012, 0.1041, 0.8064, 0.09459, 0.7915, 0.1041, 0.8064, 0.07794, 0.8038, 0.06839, 0.7904, 0.09459, 0.7915, 0.06839, 0.7904, 0.06505, 0.7783, 0.08653, 0.7839, 0.08356, 0.7668, 0.08477, 0.7385, 0.1054, 0.7466, 0.1029, 0.774, 0.08356, 0.7668, 0.1029, 0.774, 0.1004, 0.786, 0.08653, 0.7839, 0.08356, 0.7668, 0.08653, 0.7839, 0.06505, 0.7783, 0.06228, 0.7587, 0.08356, 0.7668, 0.06228, 0.7587, 0.06832, 0.739, 0.08477, 0.7385, 0.2213, 0.8812, 0.1999, 0.8815, 0.1943, 0.864, 0.2233, 0.862, 0.2213, 0.8812, 0.2233, 0.862, 0.2455, 0.862, 0.2428, 0.881, 0.2213, 0.8812, 0.2428, 0.881, 0.2351, 0.8941, 0.2183, 0.8987, 0.2213, 0.8812, 0.2183, 0.8987, 0.203, 0.8945, 0.1999, 0.8815, 0.6193, 0.8136, 0.5876, 0.8139, 0.5892, 0.784, 0.6221, 0.7854, 0.6193, 0.8136, 0.6221, 0.7854, 0.6551, 0.7868, 0.6524, 0.8152, 0.6193, 0.8136, 0.6524, 0.8152, 0.6513, 0.8432, 0.6179, 0.8404, 0.6193, 0.8136, 0.6179, 0.8404, 0.5783, 0.848, 0.5876, 0.8139, 0.6196, 0.8644, 0.5854, 0.8591, 0.5783, 0.848, 0.6179, 0.8404, 0.6196, 0.8644, 0.6179, 0.8404, 0.6513, 0.8432, 0.6537, 0.8705, 0.6196, 0.8644, 0.6537, 0.8705, 0.6578, 0.8973, 0.6228, 0.887, 0.6196, 0.8644, 0.6228, 0.887, 0.5952, 0.8739, 0.5854, 0.8591, 0.5604, 0.8147, 0.5617, 0.7823, 0.5892, 0.784, 0.5876, 0.8139, 0.5604, 0.8147, 0.5876, 0.8139, 0.5783, 0.848, 0.559, 0.8471, 0.5604, 0.8147, 0.559, 0.8471, 0.5405, 0.8413, 0.5354, 0.8157, 0.5604, 0.8147, 0.5354, 0.8157, 0.5428, 0.7896, 0.5617, 0.7823, 0.6877, 0.8777, 0.6908, 0.9031, 0.6578, 0.8973, 0.6537, 0.8705, 0.6877, 0.8777, 0.6537, 0.8705, 0.6513, 0.8432, 0.685, 0.8506, 0.6877, 0.8777, 0.685, 0.8506, 0.7288, 0.8673, 0.7215, 0.8857, 0.6877, 0.8777, 0.7215, 0.8857, 0.7146, 0.9005, 0.6908, 0.9031, 0.6837, 0.8204, 0.685, 0.8506, 0.6513, 0.8432, 0.6524, 0.8152, 0.6837, 0.8204, 0.6524, 0.8152, 0.6551, 0.7868, 0.6831, 0.7887, 0.6837, 0.8204, 0.6831, 0.7887, 0.7096, 0.7884, 0.7148, 0.8236, 0.6837, 0.8204, 0.7148, 0.8236, 0.7288, 0.8673, 0.685, 0.8506, 0.7511, 0.8185, 0.7564, 0.8547, 0.7288, 0.8673, 0.7148, 0.8236, 0.7511, 0.8185, 0.7148, 0.8236, 0.7096, 0.7884, 0.7459, 0.7823, 0.7511, 0.8185, 0.7459, 0.7823, 0.7785, 0.7837, 0.7909, 0.8088, 0.7511, 0.8185, 0.7909, 0.8088, 0.7837, 0.8387, 0.7564, 0.8547, 0.8372, 0.2226, 0.8345, 0.272, 0.7811, 0.2696, 0.7837, 0.2202, 0.8372, 0.2226, 0.7837, 0.2202, 0.7835, 0.1672, 0.8378, 0.1705, 0.8372, 0.2226, 0.8378, 0.1705, 0.886, 0.1727, 0.8847, 0.2241, 0.8372, 0.2226, 0.8847, 0.2241, 0.8948, 0.2874, 0.8345, 0.272, 0.9205, 0.2237, 0.9181, 0.2772, 0.8948, 0.2874, 0.8847, 0.2241, 0.9205, 0.2237, 0.8847, 0.2241, 0.886, 0.1727, 0.922, 0.1725, 0.9205, 0.2237, 0.922, 0.1725, 0.9519, 0.1712, 0.9504, 0.2224, 0.9205, 0.2237, 0.9504, 0.2224, 0.9411, 0.2628, 0.9181, 0.2772, 0.8313, 0.3133, 0.7779, 0.3108, 0.7811, 0.2696, 0.8345, 0.272, 0.8313, 0.3133, 0.8345, 0.272, 0.8948, 0.2874, 0.8848, 0.3157, 0.8313, 0.3133, 0.8848, 0.3157, 0.8689, 0.343, 0.8279, 0.3505, 0.8313, 0.3133, 0.8279, 0.3505, 0.7887, 0.3394, 0.7779, 0.3108, 0.9217, 0.1256, 0.9516, 0.1242, 0.9519, 0.1712, 0.922, 0.1725, 0.9217, 0.1256, 0.922, 0.1725, 0.886, 0.1727, 0.8851, 0.1251, 0.9217, 0.1256, 0.8851, 0.1251, 0.883, 0.0793, 0.9205, 0.08078, 0.9217, 0.1256, 0.9205, 0.08078, 0.9432, 0.09096, 0.9516, 0.1242, 0.8349, 0.1207, 0.8851, 0.1251, 0.886, 0.1727, 0.8378, 0.1705, 0.8349, 0.1207, 0.8378, 0.1705, 0.7835, 0.1672, 0.7779, 0.1144, 0.8349, 0.1207, 0.7779, 0.1144, 0.7867, 0.07734, 0.8301, 0.07194, 0.8349, 0.1207, 0.8301, 0.07194, 0.883, 0.0793, 0.8851, 0.1251])
me_cylinder_004.use_remesh_preserve_volume = False
me_cylinder_004.use_remesh_preserve_attributes = False
me_cylinder_004.use_mirror_vertex_groups = False
me_cylinder_004.update()
me_cylinder_001 = bpy.data.meshes.new('Cylinder.001')
me_cylinder_001.from_pydata([(-1.343e-08, 0.4782, 0.5992), (0.313, 0.313, 0.5334), (0.4782, -1.541e-08, 0.5992), (0.313, -0.313, 0.5334), (-5.524e-08, -0.4782, 0.5992), (-0.313, -0.313, 0.5334), (-0.4782, 1.12e-08, 0.5992), (-0.313, 0.313, 0.5334), (-1.701e-08, 0.542, -0.8827), (0.3548, 0.3548, -0.8827), (0.542, -1.524e-08, -0.8827), (0.3548, -0.3548, -0.8827), (-6.439e-08, -0.542, -0.8827), (-0.3548, -0.3548, -0.8827), (-0.542, 1.492e-08, -0.8827), (-0.3548, 0.3548, -0.8827), (-2.953e-08, 0.1783, 2.326), (0.1167, 0.1167, 2.302), (0.1783, -3.923e-09, 2.326), (0.1167, -0.1167, 2.302), (-4.512e-08, -0.1783, 2.326), (-0.1167, -0.1167, 2.302), (-0.1783, 5.995e-09, 2.326), (-0.1167, 0.1167, 2.302)], [], [(7, 0, 8, 15), (6, 7, 15, 14), (5, 6, 14, 13), (4, 5, 13, 12), (3, 4, 12, 11), (2, 3, 11, 10), (1, 2, 10, 9), (0, 1, 9, 8), (0, 7, 23, 16), (7, 6, 22, 23), (6, 5, 21, 22), (5, 4, 20, 21), (4, 3, 19, 20), (3, 2, 18, 19), (2, 1, 17, 18), (1, 0, 16, 17)])
_uv = me_cylinder_001.uv_layers.new(name='UVMap')
_uv.uv.foreach_set('vector', [0.1302, 0.1475, 0.0, 0.1676, 7.027e-09, 0.00186, 0.1302, 0.0, 0.2523, 0.1695, 0.1302, 0.1475, 0.1302, 0.0, 0.2523, 0.003722, 0.3825, 0.1475, 0.2523, 0.1676, 0.2523, 0.00186, 0.3825, 0.0, 0.5047, 0.1695, 0.3825, 0.1475, 0.3825, 0.0, 0.5047, 0.003722, 0.8898, 0.1477, 0.757, 0.1661, 0.757, 5.84e-05, 0.8898, 0.0, 1.0, 0.1698, 0.8898, 0.1477, 0.8898, 0.0, 1.0, 0.003829, 0.6349, 0.1475, 0.5047, 0.1676, 0.5047, 0.00186, 0.6349, 0.0, 0.757, 0.1695, 0.6349, 0.1475, 0.6349, 0.0, 0.757, 0.003722, 0.0, 0.1676, 0.1302, 0.1475, 0.1191, 0.9923, 0.07349, 0.9993, 0.1302, 0.1475, 0.2523, 0.1695, 0.1619, 1.0, 0.1191, 0.9923, 0.2523, 0.1676, 0.3825, 0.1475, 0.3715, 0.9923, 0.3258, 0.9993, 0.3825, 0.1475, 0.5047, 0.1695, 0.4143, 1.0, 0.3715, 0.9923, 0.757, 0.1661, 0.8898, 0.1477, 0.8588, 0.9914, 0.8123, 0.9978, 0.8898, 0.1477, 1.0, 0.1698, 0.8974, 0.9991, 0.8588, 0.9914, 0.5047, 0.1676, 0.6349, 0.1475, 0.6238, 0.9923, 0.5782, 0.9993, 0.6349, 0.1475, 0.757, 0.1695, 0.6666, 1.0, 0.6238, 0.9923])
me_cylinder_001.use_remesh_preserve_volume = False
me_cylinder_001.use_remesh_preserve_attributes = False
me_cylinder_001.use_mirror_vertex_groups = False
me_cylinder_001.update()
me_cylinder = bpy.data.meshes.new('Cylinder')
me_cylinder.from_pydata([(9.002e-09, 1.242, 1.367), (6.346e-09, 1.023, 2.086), (3.69e-09, 0.8044, 2.806), (1.034e-09, 0.5858, 3.525), (-1.622e-09, 0.3671, 4.244), (0.2403, 0.2403, 4.42), (0.3834, 0.3834, 3.633), (0.5265, 0.5265, 2.846), (0.6696, 0.6696, 2.059), (0.8128, 0.8128, 1.272), (0.3671, -1.597e-08, 4.244), (0.5858, -2.552e-08, 3.525), (0.8044, -3.508e-08, 2.806), (1.023, -4.464e-08, 2.086), (1.242, -5.42e-08, 1.367), (0.2403, -0.2403, 4.42), (0.3834, -0.3834, 3.633), (0.5265, -0.5265, 2.846), (0.6696, -0.6696, 2.059), (0.8128, -0.8128, 1.272), (-3.372e-08, -0.3671, 4.244), (-5.018e-08, -0.5858, 3.525), (-6.664e-08, -0.8044, 2.806), (-8.31e-08, -1.023, 2.086), (-9.955e-08, -1.242, 1.367), (-0.2403, -0.2403, 4.42), (-0.3834, -0.3834, 3.633), (-0.5265, -0.5265, 2.846), (-0.6696, -0.6696, 2.059), (-0.8128, -0.8128, 1.272), (-0.3671, 4.46e-09, 4.244), (-0.5858, 7.067e-09, 3.525), (-0.8044, 9.674e-09, 2.806), (-1.023, 1.228e-08, 2.086), (-1.242, 1.489e-08, 1.367), (-0.2403, 0.2403, 4.42), (-0.3834, 0.3834, 3.633), (-0.5265, 0.5265, 2.846), (-0.6696, 0.6696, 2.059), (-0.8128, 0.8128, 1.272), (1.969e-08, 0.8743, 3.125), (0.5723, 0.5723, 3.225), (0.8743, -3.809e-08, 3.125), (0.5723, -0.5723, 3.225), (-5.674e-08, -0.8743, 3.125), (-0.5723, -0.5723, 3.225), (-0.8743, 1.055e-08, 3.125), (-0.5723, 0.5723, 3.225), (2.168e-08, 1.209, 2.373), (0.7913, 0.7913, 2.402), (1.209, -5.751e-08, 2.373), (0.7913, -0.7913, 2.402), (-8.401e-08, -1.209, 2.373), (-0.7913, -0.7913, 2.402), (-1.209, 9.75e-09, 2.373), (-0.7913, 0.7913, 2.402), (2.097e-08, 1.667, 1.621), (1.091, 1.091, 1.579), (1.667, -7.888e-08, 1.621), (1.091, -1.091, 1.579), (-1.247e-07, -1.667, 1.621), (-1.091, -1.091, 1.579), (-1.667, 1.383e-08, 1.621), (-1.091, 1.091, 1.579), (4.432e-08, 2.098, 0.8691), (1.373, 1.373, 0.7565), (2.098, -9.843e-08, 0.8691), (1.373, -1.373, 0.7565), (-1.391e-07, -2.098, 0.8691), (-1.373, -1.373, 0.7565), (-2.098, 1.832e-08, 0.8691), (-1.373, 1.373, 0.7565), (1.585, 1.585, -0.06619), (2.421, -1.122e-07, 0.1171), (1.585, -1.585, -0.06619), (-1.913e-07, -2.421, 0.1171), (-1.585, -1.585, -0.06619), (-2.421, 2.252e-08, 0.1171), (-1.585, 1.585, -0.06619), (2.041e-08, 2.421, 0.1171)], [], [(79, 0, 9, 72), (64, 1, 8, 65), (56, 2, 7, 57), (48, 3, 6, 49), (40, 4, 5, 41), (72, 9, 14, 73), (65, 8, 13, 66), (57, 7, 12, 58), (49, 6, 11, 50), (41, 5, 10, 42), (73, 14, 19, 74), (66, 13, 18, 67), (58, 12, 17, 59), (50, 11, 16, 51), (42, 10, 15, 43), (74, 19, 24, 75), (67, 18, 23, 68), (59, 17, 22, 60), (51, 16, 21, 52), (43, 15, 20, 44), (75, 24, 29, 76), (68, 23, 28, 69), (60, 22, 27, 61), (52, 21, 26, 53), (44, 20, 25, 45), (76, 29, 34, 77), (69, 28, 33, 70), (61, 27, 32, 62), (53, 26, 31, 54), (45, 25, 30, 46), (78, 39, 0, 79), (71, 38, 1, 64), (63, 37, 2, 56), (55, 36, 3, 48), (47, 35, 4, 40), (77, 34, 39, 78), (70, 33, 38, 71), (62, 32, 37, 63), (54, 31, 36, 55), (46, 30, 35, 47)])
_uv = me_cylinder.uv_layers.new(name='UVMap')
_uv.uv.foreach_set('vector', [0.7031, 0.9876, 0.5788, 0.6887, 0.6915, 0.571, 0.9999, 0.6945, 0.7171, 0.9988, 0.5786, 0.6779, 0.6673, 0.5666, 0.9999, 0.6952, 0.2749, 0.9999, 0.4288, 0.6589, 0.5564, 0.6453, 0.6909, 0.9999, 0.7392, 0.999, 0.5618, 0.6264, 0.611, 0.5387, 0.9999, 0.6762, 0.7821, 0.9996, 0.5497, 0.5866, 0.5626, 0.5174, 0.9999, 0.6392, 0.9999, 0.6945, 0.6915, 0.571, 0.6848, 0.4117, 0.9846, 0.2804, 0.9999, 0.6952, 0.6673, 0.5666, 0.6749, 0.4237, 0.9959, 0.2818, 0.6909, 0.9999, 0.5564, 0.6453, 0.6565, 0.5727, 0.9976, 0.7248, 0.9999, 0.6762, 0.611, 0.5387, 0.6278, 0.4397, 0.9999, 0.2613, 0.9999, 0.6392, 0.5626, 0.5174, 0.5873, 0.4514, 0.9999, 0.2182, 0.9846, 0.2804, 0.6848, 0.4117, 0.5731, 0.3058, 0.6978, 9.947e-05, 0.9959, 0.2818, 0.6749, 0.4237, 0.5595, 0.3345, 0.6929, 9.999e-05, 0.9976, 0.7248, 0.6565, 0.5727, 0.639, 0.4484, 0.9982, 0.3121, 0.9999, 0.2613, 0.6278, 0.4397, 0.5377, 0.3928, 0.6765, 9.993e-05, 0.9999, 0.2182, 0.5873, 0.4514, 0.5164, 0.4409, 0.6393, 9.997e-05, 0.6978, 9.947e-05, 0.5731, 0.3058, 0.4212, 0.299, 0.2969, 9.936e-05, 0.6929, 9.999e-05, 0.5595, 0.3345, 0.4188, 0.3189, 0.281, 9.993e-05, 0.9982, 0.3121, 0.639, 0.4484, 0.5695, 0.3411, 0.7233, 9.989e-05, 0.6765, 9.993e-05, 0.5377, 0.3928, 0.4382, 0.3727, 0.2608, 9.993e-05, 0.6393, 9.997e-05, 0.5164, 0.4409, 0.4503, 0.4132, 0.2179, 0.000242, 0.2969, 9.936e-05, 0.4212, 0.299, 0.3085, 0.4167, 9.936e-05, 0.2932, 0.281, 9.993e-05, 0.4188, 0.3189, 0.333, 0.4303, 0.0008247, 0.3002, 0.7233, 9.989e-05, 0.5695, 0.3411, 0.4418, 0.3547, 0.3073, 9.989e-05, 0.2608, 9.993e-05, 0.4382, 0.3727, 0.389, 0.4603, 9.993e-05, 0.3229, 0.2179, 0.000242, 0.4503, 0.4132, 0.4374, 0.4825, 9.997e-05, 0.3606, 9.936e-05, 0.2932, 0.3085, 0.4167, 0.3152, 0.576, 0.01539, 0.7073, 0.0008247, 0.3002, 0.333, 0.4303, 0.3211, 0.5721, 9.993e-05, 0.7118, 0.3073, 9.989e-05, 0.4418, 0.3547, 0.3418, 0.4273, 0.0006974, 0.2752, 9.993e-05, 0.3229, 0.389, 0.4603, 0.3722, 0.5593, 0.0001106, 0.7378, 9.997e-05, 0.3606, 0.4374, 0.4825, 0.4127, 0.5485, 0.0001, 0.7817, 0.3022, 0.9876, 0.4269, 0.6818, 0.5788, 0.6887, 0.7031, 0.9876, 0.3016, 0.997, 0.4366, 0.6611, 0.5786, 0.6779, 0.7171, 0.9988, 9.989e-05, 0.6879, 0.3593, 0.5516, 0.4288, 0.6589, 0.2749, 0.9999, 0.3235, 0.999, 0.4623, 0.6062, 0.5618, 0.6264, 0.7392, 0.999, 0.3607, 0.9997, 0.4836, 0.5589, 0.5497, 0.5866, 0.7821, 0.9996, 0.01539, 0.7073, 0.3152, 0.576, 0.4269, 0.6818, 0.3022, 0.9876, 9.993e-05, 0.7118, 0.3211, 0.5721, 0.4366, 0.6611, 0.3016, 0.997, 0.0006974, 0.2752, 0.3418, 0.4273, 0.3593, 0.5516, 9.989e-05, 0.6879, 0.0001106, 0.7378, 0.3722, 0.5593, 0.4623, 0.6062, 0.3235, 0.999, 0.0001, 0.7817, 0.4127, 0.5485, 0.4836, 0.5589, 0.3607, 0.9997])
me_cylinder.use_remesh_preserve_volume = False
me_cylinder.use_remesh_preserve_attributes = False
me_cylinder.use_mirror_vertex_groups = False
me_cylinder.update()

# ---- objects
ob_cylinder_002 = bpy.data.objects.new('Cylinder.002', me_cylinder_004)
ob_cylinder_001 = bpy.data.objects.new('Cylinder.001', me_cylinder_001)
ob_cylinder = bpy.data.objects.new('Cylinder', me_cylinder)

# ---- transforms, parenting, visibility, modifiers, constraints
ob_cylinder_002.location = (0.0, 0.0, 0.0)
ob_cylinder_002.scale = (0.8831, 0.8831, 0.8831)
ob_cylinder_002.lineart.crease_threshold = 0.0
ob_cylinder_001.location = (0.0, 0.0, 0.0)
ob_cylinder_001.scale = (0.8831, 0.8831, 0.8831)
ob_cylinder_001.lineart.crease_threshold = 0.0
ob_cylinder.location = (0.0, 0.0, 0.0)
ob_cylinder.scale = (0.8831, 0.8831, 0.8831)
ob_cylinder.lineart.crease_threshold = 0.0
_m = ob_cylinder.modifiers.new('Subsurf', 'SUBSURF')
_m.uv_smooth = 'PRESERVE_CORNERS'
_m.quality = 2
_m.show_only_control_edges = False

# ---- collection membership
col_collection_1.objects.link(ob_cylinder_002)
col_collection_1.objects.link(ob_cylinder_001)
col_collection_1.objects.link(ob_cylinder)

# ---- scene / render settings (as saved in the file)
scene.frame_start = 1; scene.frame_end = 250; scene.frame_set(1)
scene.render.engine = 'BLENDER_EEVEE_NEXT'
scene.render.resolution_percentage = 50
scene.render.dither_intensity = 0.0
scene.cycles.use_denoising = False
scene.cycles.samples = 10
scene.cycles.sampling_pattern = 'TABULATED_SOBOL'
scene.cycles.light_sampling_threshold = 0.0
scene.cycles.use_adaptive_sampling = False
scene.cycles.use_light_tree = False
scene.cycles.blur_glossy = 0.0
scene.cycles.volume_bounces = 1
scene.cycles.pixel_filter_type = 'GAUSSIAN'
scene.cycles.sample_clamp_indirect = 0.0
scene.view_settings.view_transform = 'Standard'
bpy.context.view_layer.update()

# ---- added for rendering (the .blend has no active camera and no usable light): camera, sun
cam_auto = bpy.data.cameras.new('AutoCamera')
cam_auto.lens = 50.0
cam_auto.sensor_width = 36.0
cam_auto.clip_end = 1000.0
ob_auto_camera = bpy.data.objects.new('AutoCamera', cam_auto)
scene.collection.objects.link(ob_auto_camera)
ob_auto_camera.location = (7.54687, -9.05625, 7.9946)
ob_auto_camera.rotation_euler = (1.09748, -7.21219e-08, 0.694738)
scene.camera = ob_auto_camera
light_auto_sun = bpy.data.lights.new('AutoSun', 'SUN')
light_auto_sun.energy = 3.0
light_auto_sun.angle = 0.0523599
ob_auto_sun = bpy.data.objects.new('AutoSun', light_auto_sun)
scene.collection.objects.link(ob_auto_sun)
ob_auto_sun.rotation_euler = (0.872665, 0.174533, 0.523599)
bpy.context.view_layer.update()
